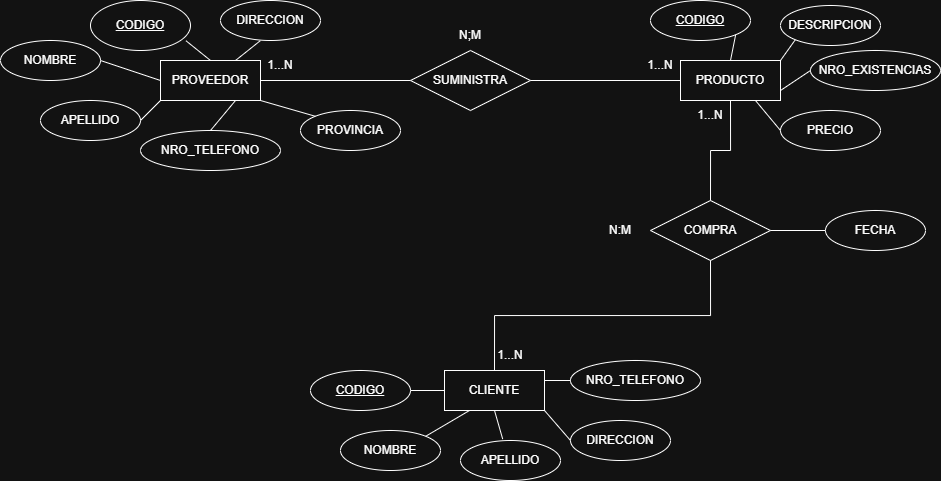

The diagram above was exported from draw.io. Its source (the exported page's mxGraphModel, read from the mxfile embedded in the PNG):
<mxGraphModel dx="1911" dy="592" grid="1" gridSize="10" guides="1" tooltips="1" connect="1" arrows="1" fold="1" page="1" pageScale="1" pageWidth="827" pageHeight="1169" math="0" shadow="0">
  <root>
    <mxCell id="0" />
    <mxCell id="1" parent="0" />
    <mxCell id="wwcyZM3qZGCSbUNPjYat-1" parent="1" style="whiteSpace=wrap;html=1;align=center;" value="PROVEEDOR" vertex="1">
      <mxGeometry height="40" width="100" x="80" y="100" as="geometry" />
    </mxCell>
    <mxCell id="wwcyZM3qZGCSbUNPjYat-2" parent="1" style="whiteSpace=wrap;html=1;align=center;" value="PRODUCTO" vertex="1">
      <mxGeometry height="40" width="100" x="600" y="100" as="geometry" />
    </mxCell>
    <mxCell id="wwcyZM3qZGCSbUNPjYat-3" parent="1" style="whiteSpace=wrap;html=1;align=center;" value="CLIENTE" vertex="1">
      <mxGeometry height="40" width="100" x="364" y="410" as="geometry" />
    </mxCell>
    <mxCell id="wwcyZM3qZGCSbUNPjYat-4" parent="1" style="ellipse;whiteSpace=wrap;html=1;align=center;fontStyle=4;" value="CODIGO" vertex="1">
      <mxGeometry height="50" width="100" x="10" y="40" as="geometry" />
    </mxCell>
    <mxCell id="wwcyZM3qZGCSbUNPjYat-5" parent="1" style="ellipse;whiteSpace=wrap;html=1;align=center;" value="NOMBRE" vertex="1">
      <mxGeometry height="40" width="100" x="-80" y="80" as="geometry" />
    </mxCell>
    <mxCell id="wwcyZM3qZGCSbUNPjYat-6" parent="1" style="ellipse;whiteSpace=wrap;html=1;align=center;" value="APELLIDO" vertex="1">
      <mxGeometry height="40" width="100" x="-40" y="140" as="geometry" />
    </mxCell>
    <mxCell id="wwcyZM3qZGCSbUNPjYat-7" parent="1" style="ellipse;whiteSpace=wrap;html=1;align=center;" value="DIRECCION" vertex="1">
      <mxGeometry height="40" width="100" x="140" y="40" as="geometry" />
    </mxCell>
    <mxCell id="wwcyZM3qZGCSbUNPjYat-8" parent="1" style="ellipse;whiteSpace=wrap;html=1;align=center;" value="NRO_TELEFONO" vertex="1">
      <mxGeometry height="40" width="140" x="60" y="170" as="geometry" />
    </mxCell>
    <mxCell id="wwcyZM3qZGCSbUNPjYat-10" parent="1" style="ellipse;whiteSpace=wrap;html=1;align=center;fontStyle=4;" value="CODIGO" vertex="1">
      <mxGeometry height="40" width="100" x="570" y="40" as="geometry" />
    </mxCell>
    <mxCell id="wwcyZM3qZGCSbUNPjYat-11" parent="1" style="ellipse;whiteSpace=wrap;html=1;align=center;" value="DESCRIPCION" vertex="1">
      <mxGeometry height="40" width="100" x="700" y="45" as="geometry" />
    </mxCell>
    <mxCell id="wwcyZM3qZGCSbUNPjYat-12" parent="1" style="ellipse;whiteSpace=wrap;html=1;align=center;" value="NRO_EXISTENCIAS" vertex="1">
      <mxGeometry height="40" width="130" x="730" y="90" as="geometry" />
    </mxCell>
    <mxCell id="wwcyZM3qZGCSbUNPjYat-13" parent="1" style="ellipse;whiteSpace=wrap;html=1;align=center;" value="PRECIO" vertex="1">
      <mxGeometry height="40" width="100" x="700" y="150" as="geometry" />
    </mxCell>
    <mxCell id="wwcyZM3qZGCSbUNPjYat-14" parent="1" style="ellipse;whiteSpace=wrap;html=1;align=center;fontStyle=4;" value="CODIGO" vertex="1">
      <mxGeometry height="40" width="100" x="230" y="410" as="geometry" />
    </mxCell>
    <mxCell id="wwcyZM3qZGCSbUNPjYat-15" parent="1" style="ellipse;whiteSpace=wrap;html=1;align=center;" value="NOMBRE" vertex="1">
      <mxGeometry height="40" width="100" x="260" y="470" as="geometry" />
    </mxCell>
    <mxCell id="wwcyZM3qZGCSbUNPjYat-16" parent="1" style="ellipse;whiteSpace=wrap;html=1;align=center;" value="APELLIDO" vertex="1">
      <mxGeometry height="40" width="100" x="380" y="480" as="geometry" />
    </mxCell>
    <mxCell id="wwcyZM3qZGCSbUNPjYat-17" parent="1" style="ellipse;whiteSpace=wrap;html=1;align=center;" value="DIRECCION" vertex="1">
      <mxGeometry height="40" width="100" x="490" y="460" as="geometry" />
    </mxCell>
    <mxCell id="wwcyZM3qZGCSbUNPjYat-19" parent="1" style="ellipse;whiteSpace=wrap;html=1;align=center;" value="NRO_TELEFONO" vertex="1">
      <mxGeometry height="40" width="130" x="490" y="400" as="geometry" />
    </mxCell>
    <mxCell id="wwcyZM3qZGCSbUNPjYat-20" edge="1" parent="1" source="wwcyZM3qZGCSbUNPjYat-5" style="endArrow=none;html=1;rounded=0;exitX=1;exitY=0.5;exitDx=0;exitDy=0;entryX=0;entryY=0.5;entryDx=0;entryDy=0;" target="wwcyZM3qZGCSbUNPjYat-1" value="">
      <mxGeometry relative="1" as="geometry">
        <mxPoint x="330" y="290" as="sourcePoint" />
        <mxPoint x="490" y="290" as="targetPoint" />
      </mxGeometry>
    </mxCell>
    <mxCell id="wwcyZM3qZGCSbUNPjYat-21" edge="1" parent="1" source="wwcyZM3qZGCSbUNPjYat-6" style="endArrow=none;html=1;rounded=0;exitX=1;exitY=0.5;exitDx=0;exitDy=0;entryX=0;entryY=1;entryDx=0;entryDy=0;" target="wwcyZM3qZGCSbUNPjYat-1" value="">
      <mxGeometry relative="1" as="geometry">
        <mxPoint x="430" y="250" as="sourcePoint" />
        <mxPoint x="490" y="270" as="targetPoint" />
      </mxGeometry>
    </mxCell>
    <mxCell id="wwcyZM3qZGCSbUNPjYat-22" edge="1" parent="1" source="wwcyZM3qZGCSbUNPjYat-8" style="endArrow=none;html=1;rounded=0;exitX=0.5;exitY=0;exitDx=0;exitDy=0;entryX=0.75;entryY=1;entryDx=0;entryDy=0;" target="wwcyZM3qZGCSbUNPjYat-1" value="">
      <mxGeometry relative="1" as="geometry">
        <mxPoint x="370" y="240" as="sourcePoint" />
        <mxPoint x="390" y="220" as="targetPoint" />
      </mxGeometry>
    </mxCell>
    <mxCell id="wwcyZM3qZGCSbUNPjYat-23" edge="1" parent="1" source="wwcyZM3qZGCSbUNPjYat-4" style="endArrow=none;html=1;rounded=0;exitX=0.954;exitY=0.804;exitDx=0;exitDy=0;entryX=0.5;entryY=0;entryDx=0;entryDy=0;exitPerimeter=0;" target="wwcyZM3qZGCSbUNPjYat-1" value="">
      <mxGeometry relative="1" as="geometry">
        <mxPoint x="370" y="280" as="sourcePoint" />
        <mxPoint x="385" y="250" as="targetPoint" />
      </mxGeometry>
    </mxCell>
    <mxCell id="wwcyZM3qZGCSbUNPjYat-24" edge="1" parent="1" source="wwcyZM3qZGCSbUNPjYat-7" style="endArrow=none;html=1;rounded=0;exitX=0.398;exitY=1.005;exitDx=0;exitDy=0;entryX=0.75;entryY=0;entryDx=0;entryDy=0;exitPerimeter=0;" target="wwcyZM3qZGCSbUNPjYat-1" value="">
      <mxGeometry relative="1" as="geometry">
        <mxPoint x="440" y="250" as="sourcePoint" />
        <mxPoint x="465" y="270" as="targetPoint" />
      </mxGeometry>
    </mxCell>
    <mxCell id="wwcyZM3qZGCSbUNPjYat-25" edge="1" parent="1" source="wwcyZM3qZGCSbUNPjYat-2" style="endArrow=none;html=1;rounded=0;exitX=0.5;exitY=0;exitDx=0;exitDy=0;entryX=1;entryY=1;entryDx=0;entryDy=0;" target="wwcyZM3qZGCSbUNPjYat-10" value="">
      <mxGeometry relative="1" as="geometry">
        <mxPoint x="545" y="270" as="sourcePoint" />
        <mxPoint x="520" y="290" as="targetPoint" />
      </mxGeometry>
    </mxCell>
    <mxCell id="wwcyZM3qZGCSbUNPjYat-26" edge="1" parent="1" source="wwcyZM3qZGCSbUNPjYat-2" style="endArrow=none;html=1;rounded=0;exitX=1;exitY=0;exitDx=0;exitDy=0;entryX=0;entryY=1;entryDx=0;entryDy=0;" target="wwcyZM3qZGCSbUNPjYat-11" value="">
      <mxGeometry relative="1" as="geometry">
        <mxPoint x="560" y="316" as="sourcePoint" />
        <mxPoint x="565" y="290" as="targetPoint" />
      </mxGeometry>
    </mxCell>
    <mxCell id="wwcyZM3qZGCSbUNPjYat-27" edge="1" parent="1" source="wwcyZM3qZGCSbUNPjYat-2" style="endArrow=none;html=1;rounded=0;exitX=1;exitY=0.75;exitDx=0;exitDy=0;entryX=0;entryY=0.5;entryDx=0;entryDy=0;" target="wwcyZM3qZGCSbUNPjYat-12" value="">
      <mxGeometry relative="1" as="geometry">
        <mxPoint x="590" y="381" as="sourcePoint" />
        <mxPoint x="605" y="360" as="targetPoint" />
      </mxGeometry>
    </mxCell>
    <mxCell id="wwcyZM3qZGCSbUNPjYat-28" edge="1" parent="1" source="wwcyZM3qZGCSbUNPjYat-2" style="endArrow=none;html=1;rounded=0;exitX=0.75;exitY=1;exitDx=0;exitDy=0;entryX=0;entryY=0.5;entryDx=0;entryDy=0;" target="wwcyZM3qZGCSbUNPjYat-13" value="">
      <mxGeometry relative="1" as="geometry">
        <mxPoint x="550" y="390" as="sourcePoint" />
        <mxPoint x="580" y="370" as="targetPoint" />
      </mxGeometry>
    </mxCell>
    <mxCell id="wwcyZM3qZGCSbUNPjYat-29" edge="1" parent="1" source="wwcyZM3qZGCSbUNPjYat-14" style="endArrow=none;html=1;rounded=0;exitX=1;exitY=0.5;exitDx=0;exitDy=0;entryX=0;entryY=0.5;entryDx=0;entryDy=0;" target="wwcyZM3qZGCSbUNPjYat-3" value="">
      <mxGeometry relative="1" as="geometry">
        <mxPoint x="490" y="320" as="sourcePoint" />
        <mxPoint x="515" y="350" as="targetPoint" />
      </mxGeometry>
    </mxCell>
    <mxCell id="wwcyZM3qZGCSbUNPjYat-30" edge="1" parent="1" source="wwcyZM3qZGCSbUNPjYat-15" style="endArrow=none;html=1;rounded=0;exitX=1;exitY=0;exitDx=0;exitDy=0;entryX=0.25;entryY=1;entryDx=0;entryDy=0;" target="wwcyZM3qZGCSbUNPjYat-3" value="">
      <mxGeometry relative="1" as="geometry">
        <mxPoint x="470" y="310" as="sourcePoint" />
        <mxPoint x="504" y="310" as="targetPoint" />
      </mxGeometry>
    </mxCell>
    <mxCell id="wwcyZM3qZGCSbUNPjYat-31" edge="1" parent="1" source="wwcyZM3qZGCSbUNPjYat-3" style="endArrow=none;html=1;rounded=0;exitX=0.5;exitY=1;exitDx=0;exitDy=0;entryX=0.422;entryY=-0.035;entryDx=0;entryDy=0;entryPerimeter=0;" target="wwcyZM3qZGCSbUNPjYat-16" value="">
      <mxGeometry relative="1" as="geometry">
        <mxPoint x="440" y="256" as="sourcePoint" />
        <mxPoint x="484" y="230" as="targetPoint" />
      </mxGeometry>
    </mxCell>
    <mxCell id="wwcyZM3qZGCSbUNPjYat-32" edge="1" parent="1" source="wwcyZM3qZGCSbUNPjYat-3" style="endArrow=none;html=1;rounded=0;exitX=1;exitY=0.25;exitDx=0;exitDy=0;entryX=0;entryY=0.5;entryDx=0;entryDy=0;" target="wwcyZM3qZGCSbUNPjYat-19" value="">
      <mxGeometry relative="1" as="geometry">
        <mxPoint x="580" y="190" as="sourcePoint" />
        <mxPoint x="588" y="219" as="targetPoint" />
      </mxGeometry>
    </mxCell>
    <mxCell id="wwcyZM3qZGCSbUNPjYat-33" edge="1" parent="1" source="wwcyZM3qZGCSbUNPjYat-3" style="endArrow=none;html=1;rounded=0;exitX=1;exitY=1;exitDx=0;exitDy=0;entryX=0;entryY=0.5;entryDx=0;entryDy=0;" target="wwcyZM3qZGCSbUNPjYat-17" value="">
      <mxGeometry relative="1" as="geometry">
        <mxPoint x="730" y="340" as="sourcePoint" />
        <mxPoint x="756" y="340" as="targetPoint" />
      </mxGeometry>
    </mxCell>
    <mxCell id="wwcyZM3qZGCSbUNPjYat-34" parent="1" style="shape=rhombus;perimeter=rhombusPerimeter;whiteSpace=wrap;html=1;align=center;" value="COMPRA" vertex="1">
      <mxGeometry height="60" width="120" x="570" y="240" as="geometry" />
    </mxCell>
    <mxCell id="wwcyZM3qZGCSbUNPjYat-35" parent="1" style="shape=rhombus;perimeter=rhombusPerimeter;whiteSpace=wrap;html=1;align=center;" value="SUMINISTRA" vertex="1">
      <mxGeometry height="60" width="120" x="330" y="90" as="geometry" />
    </mxCell>
    <mxCell id="wwcyZM3qZGCSbUNPjYat-36" edge="1" parent="1" source="wwcyZM3qZGCSbUNPjYat-1" style="endArrow=none;html=1;rounded=0;exitX=1;exitY=0.5;exitDx=0;exitDy=0;entryX=0;entryY=0.5;entryDx=0;entryDy=0;" target="wwcyZM3qZGCSbUNPjYat-35" value="">
      <mxGeometry relative="1" as="geometry">
        <mxPoint x="330" y="290" as="sourcePoint" />
        <mxPoint x="490" y="290" as="targetPoint" />
      </mxGeometry>
    </mxCell>
    <mxCell id="wwcyZM3qZGCSbUNPjYat-37" edge="1" parent="1" source="wwcyZM3qZGCSbUNPjYat-35" style="endArrow=none;html=1;rounded=0;exitX=1;exitY=0.5;exitDx=0;exitDy=0;entryX=0;entryY=0.5;entryDx=0;entryDy=0;" target="wwcyZM3qZGCSbUNPjYat-2" value="">
      <mxGeometry relative="1" as="geometry">
        <mxPoint x="400" y="270" as="sourcePoint" />
        <mxPoint x="550" y="270" as="targetPoint" />
      </mxGeometry>
    </mxCell>
    <mxCell id="wwcyZM3qZGCSbUNPjYat-38" edge="1" parent="1" source="wwcyZM3qZGCSbUNPjYat-3" style="endArrow=none;html=1;rounded=0;exitX=0.5;exitY=0;exitDx=0;exitDy=0;entryX=0.5;entryY=1;entryDx=0;entryDy=0;edgeStyle=orthogonalEdgeStyle;" target="wwcyZM3qZGCSbUNPjYat-34" value="">
      <mxGeometry relative="1" as="geometry">
        <mxPoint x="470" y="290" as="sourcePoint" />
        <mxPoint x="620" y="290" as="targetPoint" />
      </mxGeometry>
    </mxCell>
    <mxCell id="wwcyZM3qZGCSbUNPjYat-42" edge="1" parent="1" source="wwcyZM3qZGCSbUNPjYat-34" style="endArrow=none;html=1;rounded=0;exitX=0.5;exitY=0;exitDx=0;exitDy=0;entryX=0.5;entryY=1;entryDx=0;entryDy=0;edgeStyle=orthogonalEdgeStyle;" target="wwcyZM3qZGCSbUNPjYat-2" value="">
      <mxGeometry relative="1" as="geometry">
        <mxPoint x="500" y="120" as="sourcePoint" />
        <mxPoint x="650" y="120" as="targetPoint" />
      </mxGeometry>
    </mxCell>
    <mxCell id="wwcyZM3qZGCSbUNPjYat-43" parent="1" style="text;html=1;whiteSpace=wrap;strokeColor=none;fillColor=none;align=center;verticalAlign=middle;rounded=0;" value="1...N" vertex="1">
      <mxGeometry height="30" width="60" x="170" y="90" as="geometry" />
    </mxCell>
    <mxCell id="wwcyZM3qZGCSbUNPjYat-44" parent="1" style="text;html=1;whiteSpace=wrap;strokeColor=none;fillColor=none;align=center;verticalAlign=middle;rounded=0;" value="1...N" vertex="1">
      <mxGeometry height="30" width="60" x="550" y="90" as="geometry" />
    </mxCell>
    <mxCell id="wwcyZM3qZGCSbUNPjYat-45" parent="1" style="text;html=1;whiteSpace=wrap;strokeColor=none;fillColor=none;align=center;verticalAlign=middle;rounded=0;" value="N;M" vertex="1">
      <mxGeometry height="30" width="60" x="360" y="60" as="geometry" />
    </mxCell>
    <mxCell id="wwcyZM3qZGCSbUNPjYat-46" parent="1" style="text;html=1;whiteSpace=wrap;strokeColor=none;fillColor=none;align=center;verticalAlign=middle;rounded=0;" value="1...N" vertex="1">
      <mxGeometry height="30" width="60" x="400" y="380" as="geometry" />
    </mxCell>
    <mxCell id="wwcyZM3qZGCSbUNPjYat-47" parent="1" style="text;html=1;whiteSpace=wrap;strokeColor=none;fillColor=none;align=center;verticalAlign=middle;rounded=0;" value="1...N" vertex="1">
      <mxGeometry height="30" width="60" x="600" y="140" as="geometry" />
    </mxCell>
    <mxCell id="wwcyZM3qZGCSbUNPjYat-48" parent="1" style="ellipse;whiteSpace=wrap;html=1;align=center;" value="FECHA" vertex="1">
      <mxGeometry height="40" width="100" x="745" y="250" as="geometry" />
    </mxCell>
    <mxCell id="wwcyZM3qZGCSbUNPjYat-49" edge="1" parent="1" source="wwcyZM3qZGCSbUNPjYat-34" style="endArrow=none;html=1;rounded=0;entryX=0;entryY=0.5;entryDx=0;entryDy=0;exitX=1;exitY=0.5;exitDx=0;exitDy=0;" target="wwcyZM3qZGCSbUNPjYat-48" value="">
      <mxGeometry relative="1" as="geometry">
        <mxPoint x="330" y="290" as="sourcePoint" />
        <mxPoint x="490" y="290" as="targetPoint" />
      </mxGeometry>
    </mxCell>
    <mxCell id="wwcyZM3qZGCSbUNPjYat-50" parent="1" style="text;html=1;whiteSpace=wrap;strokeColor=none;fillColor=none;align=center;verticalAlign=middle;rounded=0;" value="N:M" vertex="1">
      <mxGeometry height="30" width="60" x="510" y="255" as="geometry" />
    </mxCell>
    <mxCell id="wwcyZM3qZGCSbUNPjYat-51" parent="1" style="ellipse;whiteSpace=wrap;html=1;align=center;" value="PROVINCIA" vertex="1">
      <mxGeometry height="40" width="100" x="220" y="150" as="geometry" />
    </mxCell>
    <mxCell id="wwcyZM3qZGCSbUNPjYat-52" edge="1" parent="1" source="wwcyZM3qZGCSbUNPjYat-1" style="endArrow=none;html=1;rounded=0;exitX=1;exitY=1;exitDx=0;exitDy=0;entryX=0;entryY=0;entryDx=0;entryDy=0;" target="wwcyZM3qZGCSbUNPjYat-51" value="">
      <mxGeometry relative="1" as="geometry">
        <mxPoint x="330" y="290" as="sourcePoint" />
        <mxPoint x="240" y="160" as="targetPoint" />
      </mxGeometry>
    </mxCell>
  </root>
</mxGraphModel>